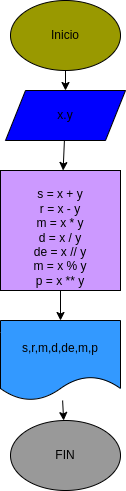

The diagram above was exported from draw.io. Its source (the exported page's mxGraphModel, read from the mxfile embedded in the PNG):
<mxGraphModel dx="674" dy="328" grid="1" gridSize="10" guides="1" tooltips="1" connect="1" arrows="1" fold="1" page="1" pageScale="1" pageWidth="827" pageHeight="1169" math="0" shadow="0">
  <root>
    <mxCell id="0" />
    <mxCell id="1" parent="0" />
    <mxCell id="4" value="" style="edgeStyle=none;html=1;" edge="1" parent="1" source="2" target="3">
      <mxGeometry relative="1" as="geometry" />
    </mxCell>
    <mxCell id="2" value="Inicio" style="ellipse;whiteSpace=wrap;html=1;fillColor=#999900;" vertex="1" parent="1">
      <mxGeometry x="220" y="10" width="110" height="70" as="geometry" />
    </mxCell>
    <mxCell id="6" value="" style="edgeStyle=none;html=1;" edge="1" parent="1" source="3" target="5">
      <mxGeometry relative="1" as="geometry" />
    </mxCell>
    <mxCell id="3" value="x.y" style="shape=parallelogram;perimeter=parallelogramPerimeter;whiteSpace=wrap;html=1;fixedSize=1;fillColor=#0000FF;" vertex="1" parent="1">
      <mxGeometry x="215" y="100" width="120" height="50" as="geometry" />
    </mxCell>
    <mxCell id="9" value="" style="edgeStyle=none;html=1;" edge="1" parent="1" source="5" target="7">
      <mxGeometry relative="1" as="geometry" />
    </mxCell>
    <mxCell id="5" value="&lt;br&gt;s = x + y&lt;br&gt;r = x - y&lt;br&gt;m = x * y&lt;br&gt;d = x / y&lt;br&gt;de = x // y&lt;br&gt;m = x % y&lt;br&gt;p = x ** y" style="whiteSpace=wrap;html=1;aspect=fixed;fillColor=#CC99FF;" vertex="1" parent="1">
      <mxGeometry x="210" y="180" width="120" height="120" as="geometry" />
    </mxCell>
    <mxCell id="11" value="" style="edgeStyle=none;html=1;" edge="1" parent="1" source="7" target="10">
      <mxGeometry relative="1" as="geometry" />
    </mxCell>
    <mxCell id="7" value="s,r,m,d,de,m,p" style="shape=document;whiteSpace=wrap;html=1;boundedLbl=1;fillColor=#3399FF;" vertex="1" parent="1">
      <mxGeometry x="210" y="330" width="120" height="80" as="geometry" />
    </mxCell>
    <mxCell id="10" value="FIN" style="ellipse;whiteSpace=wrap;html=1;fillColor=#999999;" vertex="1" parent="1">
      <mxGeometry x="220" y="430" width="110" height="70" as="geometry" />
    </mxCell>
  </root>
</mxGraphModel>